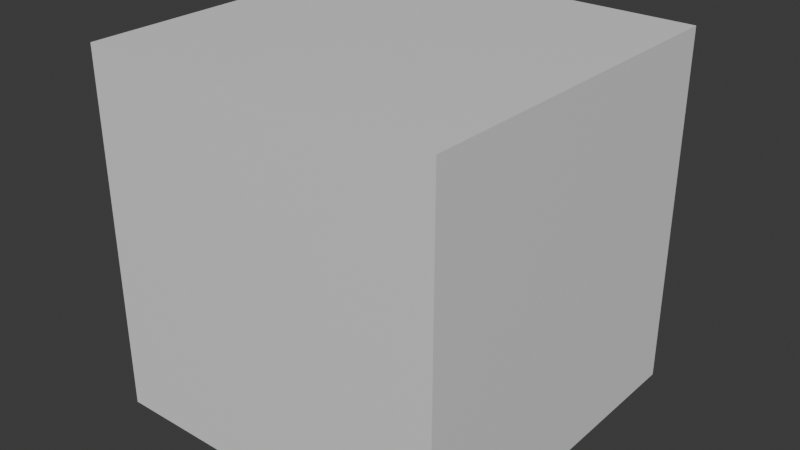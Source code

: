 # Source: ciel.blend  (saved by Blender 4.4.32; exported with 4.5.12 LTS)
import bpy
from mathutils import Matrix  # noqa: F401  (used for matrix-valued properties, if any)

bpy.ops.wm.read_factory_settings(use_empty=True)
scene = bpy.context.scene
scene.name = 'Scene'

# ---- collections
col_collection = bpy.data.collections.new('Collection'); scene.collection.children.link(col_collection)

# ---- materials (node trees are filled in below, after node groups)
mat_material = bpy.data.materials.new('Material')
mat_material.alpha_threshold = 0.0
mat_material.roughness = 0.5
mat_material.line_color = (0.0, 0.0, 0.0, 1.0)

# ---- material node trees
mat_material.use_nodes = True; mat_material.node_tree.nodes.clear()
_N = mat_material.node_tree.nodes; _L = mat_material.node_tree.links
n0 = _N.new('ShaderNodeOutputMaterial'); n0.name = 'Material Output'; n0.location = (300, 300)
n1 = _N.new('ShaderNodeBsdfPrincipled'); n1.name = 'Principled BSDF'; n1.location = (10, 300)
n1.inputs[3].default_value = 1.45
_L.new(n1.outputs[0], n0.inputs[0])
n0.is_active_output = True

# ---- world
world_world = bpy.data.worlds.new('World'); scene.world = world_world
world_world.use_nodes = True; world_world.node_tree.nodes.clear()
_N = world_world.node_tree.nodes; _L = world_world.node_tree.links
n0 = _N.new('ShaderNodeOutputWorld'); n0.name = 'World Output'; n0.location = (300, 300)
n1 = _N.new('ShaderNodeBackground'); n1.name = 'Background'; n1.location = (10, 300)
n1.inputs[0].default_value = (0.05088, 0.05088, 0.05088, 1.0)
_L.new(n1.outputs[0], n0.inputs[0])
n0.is_active_output = True
world_world.color = (0.05088, 0.05088, 0.05088)
world_world.sun_shadow_jitter_overblur = 0.0

# ---- meshes
me_cube = bpy.data.meshes.new('Cube')
me_cube.from_pydata([(0.0, 1.0, 3.847), (0.0, 1.0, 1.847), (0.0, -1.0, 3.847), (0.0, -1.0, 1.847), (-1.0, 1.0, 3.847), (-1.0, 1.0, 1.847), (-1.0, -1.0, 3.847), (-1.0, -1.0, 1.847)], [], [(0, 4, 6, 2), (3, 2, 6, 7), (7, 6, 4, 5), (5, 1, 3, 7), (1, 0, 2, 3), (5, 4, 0, 1)])
_uv = me_cube.uv_layers.new(name='UVMap')
_uv.uv.foreach_set('vector', [0.625, 0.5, 0.875, 0.5, 0.875, 0.75, 0.625, 0.75, 0.375, 0.75, 0.625, 0.75, 0.625, 1.0, 0.375, 1.0, 0.375, 0.0, 0.625, 0.0, 0.625, 0.25, 0.375, 0.25, 0.125, 0.5, 0.375, 0.5, 0.375, 0.75, 0.125, 0.75, 0.375, 0.5, 0.625, 0.5, 0.625, 0.75, 0.375, 0.75, 0.375, 0.25, 0.625, 0.25, 0.625, 0.5, 0.375, 0.5])
me_cube.materials.append(mat_material)
me_cube.use_mirror_vertex_groups = False
me_cube.update()

# ---- objects
ob_cube = bpy.data.objects.new('Cube', me_cube)
ob_empty = bpy.data.objects.new('Empty', None)

# ---- transforms, parenting, visibility, modifiers, constraints
ob_cube.location = (0.0, 0.0, 0.0)
ob_cube.lock_rotations_4d = False
ob_cube.empty_display_type = 'ARROWS'
ob_cube.lineart.crease_threshold = 0.0
_m = ob_cube.modifiers.new('Mirror', 'MIRROR')
_m.use_clip = True
ob_empty.location = (-0.001, 1e-06, 2.436)
ob_empty.rotation_euler = (1.571, -0.0, -0.0)
ob_empty.empty_display_type = 'IMAGE'
ob_empty.empty_display_size = 5.0

# ---- collection membership
col_collection.objects.link(ob_cube)
col_collection.objects.link(ob_empty)

# ---- scene / render settings (as saved in the file)
scene.frame_start = 1; scene.frame_end = 250; scene.frame_set(0)
scene.render.engine = 'BLENDER_EEVEE_NEXT'
bpy.context.view_layer.update()

# ---- added for rendering (the .blend has no active camera and no usable light): camera, sun
cam_auto = bpy.data.cameras.new('AutoCamera')
cam_auto.lens = 50.0
cam_auto.sensor_width = 36.0
cam_auto.clip_end = 1000.0
ob_auto_camera = bpy.data.objects.new('AutoCamera', cam_auto)
scene.collection.objects.link(ob_auto_camera)
ob_auto_camera.location = (3.20507, -3.84609, 5.41129)
ob_auto_camera.rotation_euler = (1.09748, -7.21219e-08, 0.694738)
scene.camera = ob_auto_camera
light_auto_sun = bpy.data.lights.new('AutoSun', 'SUN')
light_auto_sun.energy = 3.0
light_auto_sun.angle = 0.0523599
ob_auto_sun = bpy.data.objects.new('AutoSun', light_auto_sun)
scene.collection.objects.link(ob_auto_sun)
ob_auto_sun.rotation_euler = (0.872665, 0.174533, 0.523599)
bpy.context.view_layer.update()
